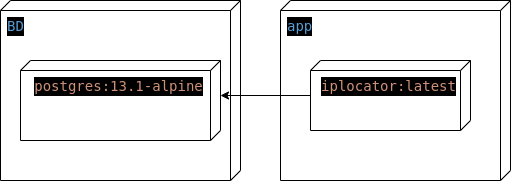

The diagram above was exported from draw.io. Its source (the exported page's mxGraphModel, read from the mxfile embedded in the PNG):
<mxGraphModel dx="808" dy="604" grid="1" gridSize="10" guides="1" tooltips="1" connect="1" arrows="1" fold="1" page="1" pageScale="1" pageWidth="827" pageHeight="1169" math="0" shadow="0">
  <root>
    <mxCell id="0" />
    <mxCell id="1" parent="0" />
    <mxCell id="29" value="&lt;div style=&quot;color: rgb(255 , 255 , 255) ; background-color: rgb(0 , 0 , 0) ; font-family: &amp;#34;droid sans mono&amp;#34; , monospace , monospace , &amp;#34;droid sans fallback&amp;#34; ; font-size: 14px ; line-height: 19px&quot;&gt;&lt;span style=&quot;color: #569cd6&quot;&gt;BD&lt;/span&gt;&lt;/div&gt;" style="verticalAlign=top;align=left;shape=cube;size=10;direction=south;fontStyle=0;html=1;boundedLbl=1;spacingLeft=5;" vertex="1" parent="1">
      <mxGeometry x="110" y="150" width="240" height="180" as="geometry" />
    </mxCell>
    <mxCell id="30" value="&lt;div style=&quot;color: rgb(255 , 255 , 255) ; background-color: rgb(0 , 0 , 0) ; font-family: &amp;#34;droid sans mono&amp;#34; , monospace , monospace , &amp;#34;droid sans fallback&amp;#34; ; font-size: 14px ; line-height: 19px&quot;&gt;&lt;span style=&quot;color: #ce9178&quot;&gt;postgres:13.1-alpine&lt;/span&gt;&lt;/div&gt;" style="verticalAlign=top;align=center;shape=cube;size=10;direction=south;html=1;boundedLbl=1;spacingLeft=5;" vertex="1" parent="29">
      <mxGeometry width="200" height="80" relative="1" as="geometry">
        <mxPoint x="20" y="60" as="offset" />
      </mxGeometry>
    </mxCell>
    <mxCell id="27" value="&lt;div style=&quot;color: rgb(255 , 255 , 255) ; background-color: rgb(0 , 0 , 0) ; font-family: &amp;#34;droid sans mono&amp;#34; , monospace , monospace , &amp;#34;droid sans fallback&amp;#34; ; font-size: 14px ; line-height: 19px&quot;&gt;&lt;span style=&quot;color: #569cd6&quot;&gt;app&lt;/span&gt;&lt;/div&gt;" style="verticalAlign=top;align=left;shape=cube;size=10;direction=south;fontStyle=0;html=1;boundedLbl=1;spacingLeft=5;" vertex="1" parent="1">
      <mxGeometry x="390" y="150" width="230" height="180" as="geometry" />
    </mxCell>
    <mxCell id="31" style="edgeStyle=orthogonalEdgeStyle;rounded=0;orthogonalLoop=1;jettySize=auto;html=1;entryX=0;entryY=0;entryDx=35;entryDy=0;entryPerimeter=0;" edge="1" parent="27" source="28" target="30">
      <mxGeometry relative="1" as="geometry" />
    </mxCell>
    <mxCell id="28" value="&lt;div style=&quot;color: rgb(255 , 255 , 255) ; background-color: rgb(0 , 0 , 0) ; font-family: &amp;#34;droid sans mono&amp;#34; , monospace , monospace , &amp;#34;droid sans fallback&amp;#34; ; font-size: 14px ; line-height: 19px&quot;&gt;&lt;span style=&quot;color: #ce9178&quot;&gt;iplocator:latest&lt;/span&gt;&lt;/div&gt;" style="verticalAlign=top;align=center;shape=cube;size=10;direction=south;html=1;boundedLbl=1;spacingLeft=5;" vertex="1" parent="27">
      <mxGeometry width="160" height="70" relative="1" as="geometry">
        <mxPoint x="30" y="60" as="offset" />
      </mxGeometry>
    </mxCell>
  </root>
</mxGraphModel>